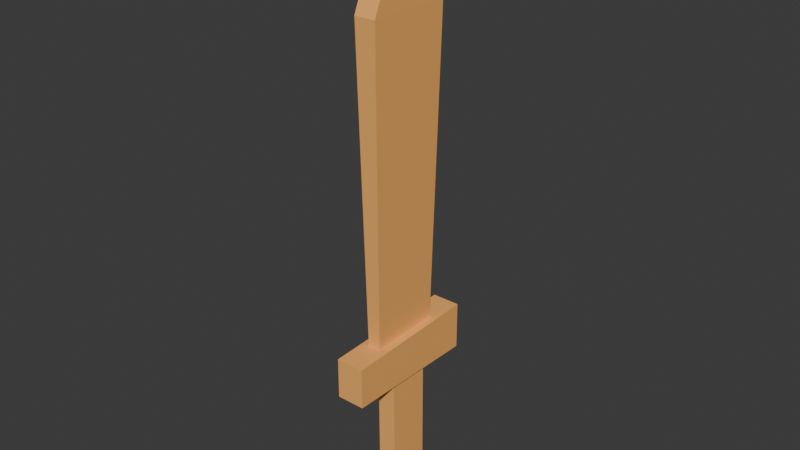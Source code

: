# Source: Sword.blend  (saved by Blender 4.4.30; exported with 4.5.12 LTS)
import bpy
from mathutils import Matrix  # noqa: F401  (used for matrix-valued properties, if any)

bpy.ops.wm.read_factory_settings(use_empty=True)
scene = bpy.context.scene
scene.name = 'Scene'

# ---- collections
col_collection = bpy.data.collections.new('Collection'); scene.collection.children.link(col_collection)

# ---- materials (node trees are filled in below, after node groups)
mat_material = bpy.data.materials.new('Material')
mat_material.alpha_threshold = 0.0
mat_material.use_transparent_shadow = False
mat_material.roughness = 0.5
mat_material.line_color = (0.0, 0.0, 0.0, 1.0)

# ---- material node trees
mat_material.use_nodes = True; mat_material.node_tree.nodes.clear()
_N = mat_material.node_tree.nodes; _L = mat_material.node_tree.links
n0 = _N.new('ShaderNodeOutputMaterial'); n0.name = 'Material Output'; n0.location = (300, 300)
n1 = _N.new('ShaderNodeBsdfPrincipled'); n1.name = 'Principled BSDF'; n1.location = (10, 300)
n1.inputs[0].default_value = (1.0, 0.47, 0.1294, 1.0)
n1.inputs[3].default_value = 1.45
_L.new(n1.outputs[0], n0.inputs[0])
n0.is_active_output = True

# ---- world
world_world = bpy.data.worlds.new('World'); scene.world = world_world
world_world.use_nodes = True; world_world.node_tree.nodes.clear()
_N = world_world.node_tree.nodes; _L = world_world.node_tree.links
n0 = _N.new('ShaderNodeOutputWorld'); n0.name = 'World Output'; n0.location = (300, 300)
n1 = _N.new('ShaderNodeBackground'); n1.name = 'Background'; n1.location = (10, 300)
n1.inputs[0].default_value = (0.05088, 0.05088, 0.05088, 1.0)
_L.new(n1.outputs[0], n0.inputs[0])
n0.is_active_output = True
world_world.color = (0.05088, 0.05088, 0.05088)
world_world.sun_shadow_jitter_overblur = 0.0

# ---- meshes
me_cube = bpy.data.meshes.new('Cube')
me_cube.from_pydata([(0.01172, 0.07662, 0.2339), (0.02325, 0.04327, 0.1615), (0.01172, -0.07379, 0.2397), (0.02325, -0.0461, 0.1649), (-0.01522, 0.07662, 0.2339), (-0.01542, 0.04327, 0.1615), (-0.01522, -0.07379, 0.2397), (-0.01542, -0.0461, 0.1649), (0.02017, -0.0875, 0.8868), (-0.0241, -0.0875, 0.8868), (0.02017, 0.09201, 0.8868), (-0.0241, 0.09201, 0.8868), (-0.01503, 0.04448, -0.1365), (-0.01503, -0.04448, -0.1316), (0.02357, 0.04448, -0.1365), (0.02357, -0.04448, -0.1316), (-0.0241, 0.002255, 1.089), (0.02017, 0.002255, 1.089), (-0.02927, -0.1452, 0.1578), (-0.02927, -0.1452, 0.2422), (-0.02927, 0.1452, 0.1503), (-0.02927, 0.1452, 0.2497), (0.02927, -0.1452, 0.1578), (0.02927, -0.1452, 0.2422), (0.02927, 0.1452, 0.1503), (0.02927, 0.1452, 0.2497)], [], [(0, 4, 11, 10), (1, 3, 15, 14), (10, 11, 16, 17), (2, 0, 10, 8), (4, 6, 9, 11), (6, 2, 8, 9), (9, 8, 17, 16), (8, 10, 17), (11, 9, 16), (5, 1, 14, 12), (3, 7, 13, 15), (7, 5, 12, 13), (12, 14, 15, 13), (18, 19, 21, 20), (20, 21, 25, 24), (24, 25, 23, 22), (22, 23, 19, 18), (20, 24, 22, 18), (25, 21, 19, 23)])
_uv = me_cube.uv_layers.new(name='UVMap')
_uv.uv.foreach_set('vector', [0.6833, 0.5583, 0.8167, 0.5583, 0.8167, 0.5583, 0.6833, 0.5583, 0.2996, 0.5754, 0.2996, 0.6746, 0.2996, 0.6746, 0.2996, 0.5754, 0.6833, 0.5583, 0.8167, 0.5583, 0.8167, 0.5583, 0.6833, 0.5583, 0.6833, 0.6917, 0.6833, 0.5583, 0.6833, 0.5583, 0.6833, 0.6917, 0.8167, 0.5583, 0.8167, 0.6917, 0.8167, 0.6917, 0.8167, 0.5583, 0.8167, 0.6917, 0.6833, 0.6917, 0.6833, 0.6917, 0.8167, 0.6917, 0.8167, 0.6917, 0.6833, 0.6917, 0.6833, 0.6917, 0.8167, 0.6917, 0.6833, 0.6917, 0.6833, 0.5583, 0.6833, 0.6917, 0.8167, 0.5583, 0.8167, 0.6917, 0.8167, 0.5583, 0.2004, 0.5754, 0.2996, 0.5754, 0.2996, 0.5754, 0.2004, 0.5754, 0.2996, 0.6746, 0.2004, 0.6746, 0.2004, 0.6746, 0.2996, 0.6746, 0.2004, 0.6746, 0.2004, 0.5754, 0.2004, 0.5754, 0.2004, 0.6746, 0.2004, 0.5754, 0.2996, 0.5754, 0.2996, 0.6746, 0.2004, 0.6746, 0.375, 0.0, 0.625, 0.0, 0.625, 0.25, 0.375, 0.25, 0.375, 0.25, 0.625, 0.25, 0.625, 0.5, 0.375, 0.5, 0.375, 0.5, 0.625, 0.5, 0.625, 0.75, 0.375, 0.75, 0.375, 0.75, 0.625, 0.75, 0.625, 1.0, 0.375, 1.0, 0.125, 0.5, 0.375, 0.5, 0.375, 0.75, 0.125, 0.75, 0.625, 0.5, 0.875, 0.5, 0.875, 0.75, 0.625, 0.75])
me_cube.materials.append(mat_material)
me_cube.use_mirror_vertex_groups = False
me_cube.update()

# ---- objects
ob_bark_bane = bpy.data.objects.new('Bark Bane', me_cube)

# ---- transforms, parenting, visibility, modifiers, constraints
ob_bark_bane.location = (0.0, 0.0, 0.0)
ob_bark_bane.lock_rotations_4d = False
ob_bark_bane.empty_display_type = 'ARROWS'
ob_bark_bane.lineart.crease_threshold = 0.0
_m = ob_bark_bane.modifiers.new('Triangulate', 'TRIANGULATE')

# ---- collection membership
col_collection.objects.link(ob_bark_bane)

# ---- scene / render settings (as saved in the file)
scene.frame_start = 1; scene.frame_end = 250; scene.frame_set(1)
scene.render.engine = 'BLENDER_EEVEE_NEXT'
bpy.context.view_layer.update()

# ---- added for rendering (the .blend has no active camera and no usable light): camera, sun
cam_auto = bpy.data.cameras.new('AutoCamera')
cam_auto.lens = 50.0
cam_auto.sensor_width = 36.0
cam_auto.clip_end = 1000.0
ob_auto_camera = bpy.data.objects.new('AutoCamera', cam_auto)
scene.collection.objects.link(ob_auto_camera)
ob_auto_camera.location = (1.16613, -1.39936, 1.40892)
ob_auto_camera.rotation_euler = (1.09748, -7.21219e-08, 0.694738)
scene.camera = ob_auto_camera
light_auto_sun = bpy.data.lights.new('AutoSun', 'SUN')
light_auto_sun.energy = 3.0
light_auto_sun.angle = 0.0523599
ob_auto_sun = bpy.data.objects.new('AutoSun', light_auto_sun)
scene.collection.objects.link(ob_auto_sun)
ob_auto_sun.rotation_euler = (0.872665, 0.174533, 0.523599)
bpy.context.view_layer.update()
